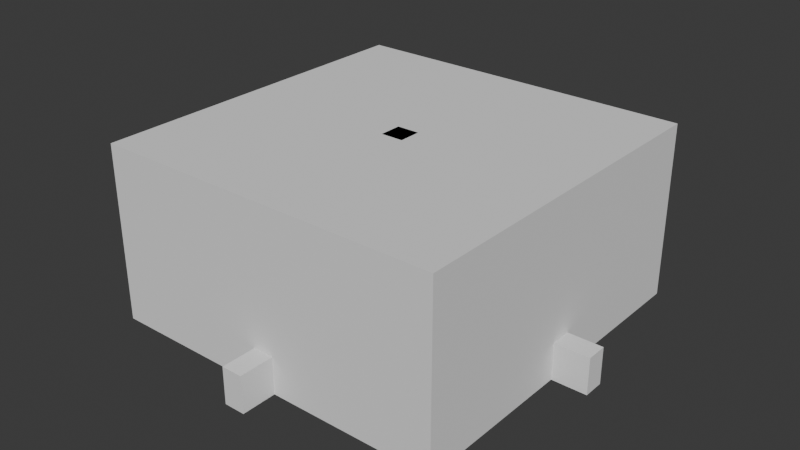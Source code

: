 # Source: museum.blend  (saved by Blender 5.0.119; exported with 4.5.12 LTS)
import bpy
from mathutils import Matrix  # noqa: F401  (used for matrix-valued properties, if any)

bpy.ops.wm.read_factory_settings(use_empty=True)
scene = bpy.context.scene
scene.name = 'Scene'

# ---- collections
col_furniture = bpy.data.collections.new('furniture'); scene.collection.children.link(col_furniture)
col_rooms = bpy.data.collections.new('rooms'); scene.collection.children.link(col_rooms)
col_cutouts = bpy.data.collections.new('cutouts'); col_rooms.children.link(col_cutouts)

# ---- world
world_world = bpy.data.worlds.new('World'); scene.world = world_world
world_world.use_nodes = True; world_world.node_tree.nodes.clear()
_N = world_world.node_tree.nodes; _L = world_world.node_tree.links
n0 = _N.new('ShaderNodeOutputWorld'); n0.name = 'World Output'; n0.location = (200, 100)
n1 = _N.new('ShaderNodeBackground'); n1.name = 'Background'; n1.location = (-200, 100)
n1.inputs[0].default_value = (0.05088, 0.05088, 0.05088, 1.0)
_L.new(n1.outputs[0], n0.inputs[0])
n0.is_active_output = True
world_world.color = (0.05088, 0.05088, 0.05088)
world_world.use_sun_shadow = False
world_world.sun_shadow_jitter_overblur = 0.0

# ---- meshes
me_cube_005 = bpy.data.meshes.new('Cube.005')
me_cube_005.from_pydata([(-1.0, -0.4, -2.0), (-1.0, -0.4, 2.0), (-1.0, 0.4, -2.0), (-1.0, 0.4, 2.0), (1.0, -0.4, -2.0), (1.0, -0.4, 2.0), (1.0, 0.4, -2.0), (1.0, 0.4, 2.0), (0.7143, 0.4, 1.667), (-0.7143, 0.4, 1.667), (-0.7143, 0.4, -1.667), (0.7143, 0.4, -1.667), (-0.7143, -0.4, 1.667), (0.7143, -0.4, 1.667), (-0.7143, -0.4, -1.667), (0.7143, -0.4, -1.667)], [], [(0, 1, 3, 2), (2, 3, 7, 6, 11, 8, 9, 10), (6, 2, 10, 11), (6, 7, 5, 4), (15, 4, 5, 1, 0, 14, 12, 13), (14, 0, 4, 15), (2, 6, 4, 0), (7, 3, 1, 5), (14, 10, 9, 12), (11, 15, 13, 8), (15, 11, 10, 14), (9, 8, 13, 12)])
_uv = me_cube_005.uv_layers.new(name='UVMap')
_uv.uv.foreach_set('vector', [0.375, 0.0, 0.625, 0.0, 0.625, 0.25, 0.375, 0.25, 0.375, 0.25, 0.625, 0.25, 0.625, 0.5, 0.375, 0.5, 0.3958, 0.4643, 0.6042, 0.4643, 0.6042, 0.2857, 0.3958, 0.2857, 0.375, 0.5, 0.375, 0.25, 0.3958, 0.2857, 0.3958, 0.4643, 0.375, 0.5, 0.625, 0.5, 0.625, 0.75, 0.375, 0.75, 0.3958, 0.7857, 0.375, 0.75, 0.625, 0.75, 0.625, 1.0, 0.375, 1.0, 0.3958, 0.9643, 0.6042, 0.9643, 0.6042, 0.7857, 0.3958, 0.9643, 0.375, 1.0, 0.375, 0.75, 0.3958, 0.7857, 0.125, 0.5, 0.375, 0.5, 0.375, 0.75, 0.125, 0.75, 0.625, 0.5, 0.875, 0.5, 0.875, 0.75, 0.625, 0.75, 0.7, 5.96e-09, 0.3, -6.557e-08, 0.3, 1.0, 0.7, 1.0, 0.7, 5.96e-09, 0.3, -6.557e-08, 0.3, 1.0, 0.7, 1.0, 0.3, 1.0, 0.7, 1.0, 0.7, 5.96e-09, 0.3, -6.557e-08, 0.7, 1.0, 0.7, 5.96e-09, 0.3, -6.557e-08, 0.3, 1.0])
me_cube_005.update()
me_cube_001 = bpy.data.meshes.new('Cube.001')
me_cube_001.from_pydata([(-1.0, -1.0, -1.0), (-1.0, -1.0, 1.0), (-1.0, 1.0, -1.0), (-1.0, 1.0, 1.0), (1.0, -1.0, -1.0), (1.0, -1.0, 1.0), (1.0, 1.0, -1.0), (1.0, 1.0, 1.0)], [], [(0, 1, 3, 2), (2, 3, 7, 6), (6, 7, 5, 4), (4, 5, 1, 0), (2, 6, 4, 0), (7, 3, 1, 5)])
_uv = me_cube_001.uv_layers.new(name='UVMap')
_uv.uv.foreach_set('vector', [1.0, 5.96e-08, 1.0, 1.0, -1.192e-07, 1.0, 5.96e-08, -1.192e-07, 1.0, 5.96e-08, 1.0, 1.0, -1.192e-07, 1.0, 5.96e-08, -1.192e-07, 1.0, 5.96e-08, 1.0, 1.0, -1.192e-07, 1.0, 5.96e-08, -1.192e-07, 1.0, 5.96e-08, 1.0, 1.0, -1.192e-07, 1.0, 5.96e-08, -1.192e-07, 1.0, 5.96e-08, 1.0, 1.0, -1.192e-07, 1.0, 5.96e-08, -1.192e-07, 1.0, 5.96e-08, 1.0, 1.0, -1.192e-07, 1.0, 5.96e-08, -1.192e-07])
me_cube_001.update()
me_cube_011 = bpy.data.meshes.new('Cube.011')
me_cube_011.from_pydata([(-1.0, -1.0, -1.0), (-1.0, -1.0, 1.0), (-1.0, 1.0, -1.0), (-1.0, 1.0, 1.0), (1.0, -1.0, -1.0), (1.0, -1.0, 1.0), (1.0, 1.0, -1.0), (1.0, 1.0, 1.0)], [], [(0, 1, 3, 2), (2, 3, 7, 6), (6, 7, 5, 4), (4, 5, 1, 0), (2, 6, 4, 0), (7, 3, 1, 5)])
_uv = me_cube_011.uv_layers.new(name='UVMap')
_uv.uv.foreach_set('vector', [1.0, 5.96e-08, 1.0, 1.0, -1.192e-07, 1.0, 5.96e-08, -1.192e-07, 1.0, 5.96e-08, 1.0, 1.0, -1.192e-07, 1.0, 5.96e-08, -1.192e-07, 1.0, 5.96e-08, 1.0, 1.0, -1.192e-07, 1.0, 5.96e-08, -1.192e-07, 1.0, 5.96e-08, 1.0, 1.0, -1.192e-07, 1.0, 5.96e-08, -1.192e-07, 1.0, 5.96e-08, 1.0, 1.0, -1.192e-07, 1.0, 5.96e-08, -1.192e-07, 1.0, 5.96e-08, 1.0, 1.0, -1.192e-07, 1.0, 5.96e-08, -1.192e-07])
me_cube_011.update()
me_cube_050 = bpy.data.meshes.new('Cube.050')
me_cube_050.from_pydata([(-1.0, -1.0, -1.0), (-1.0, -1.0, 1.0), (-1.0, 1.0, -1.0), (-1.0, 1.0, 1.0), (1.0, -1.0, -1.0), (1.0, -1.0, 1.0), (1.0, 1.0, -1.0), (1.0, 1.0, 1.0)], [], [(0, 1, 3, 2), (2, 3, 7, 6), (6, 7, 5, 4), (4, 5, 1, 0), (2, 6, 4, 0), (7, 3, 1, 5)])
_uv = me_cube_050.uv_layers.new(name='UVMap')
_uv.uv.foreach_set('vector', [1.0, 5.96e-08, 1.0, 1.0, -1.192e-07, 1.0, 5.96e-08, -1.192e-07, 1.0, 5.96e-08, 1.0, 1.0, -1.192e-07, 1.0, 5.96e-08, -1.192e-07, 1.0, 5.96e-08, 1.0, 1.0, -1.192e-07, 1.0, 5.96e-08, -1.192e-07, 1.0, 5.96e-08, 1.0, 1.0, -1.192e-07, 1.0, 5.96e-08, -1.192e-07, 1.0, 5.96e-08, 1.0, 1.0, -1.192e-07, 1.0, 5.96e-08, -1.192e-07, 1.0, 5.96e-08, 1.0, 1.0, -1.192e-07, 1.0, 5.96e-08, -1.192e-07])
me_cube_050.update()
me_cube_063 = bpy.data.meshes.new('Cube.063')
me_cube_063.from_pydata([(-1.0, -2.4, -2.0), (-1.0, -2.4, 2.0), (-1.0, 0.4, -2.0), (-1.0, 0.4, 2.0), (1.0, -2.4, -2.0), (1.0, -2.4, 2.0), (1.0, 0.4, -2.0), (1.0, 0.4, 2.0), (0.7143, 0.4, 1.667), (-0.7143, 0.4, 1.667), (-0.7143, 0.4, -1.667), (0.7143, 0.4, -1.667), (-0.7143, -2.4, 1.667), (0.7143, -2.4, 1.667), (-0.7143, -2.4, -1.667), (0.7143, -2.4, -1.667)], [], [(0, 1, 3, 2), (2, 3, 7, 6, 11, 8, 9, 10), (6, 2, 10, 11), (6, 7, 5, 4), (14, 0, 4, 15), (2, 6, 4, 0), (7, 3, 1, 5), (14, 10, 9, 12), (11, 15, 13, 8), (15, 11, 10, 14), (9, 8, 13, 12)])
_uv = me_cube_063.uv_layers.new(name='UVMap')
_uv.uv.foreach_set('vector', [0.375, 0.0, 0.625, 0.0, 0.625, 0.25, 0.375, 0.25, 0.375, 0.25, 0.625, 0.25, 0.625, 0.5, 0.375, 0.5, 0.3958, 0.4643, 0.6042, 0.4643, 0.6042, 0.2857, 0.3958, 0.2857, 0.375, 0.5, 0.375, 0.25, 0.3958, 0.2857, 0.3958, 0.4643, 0.375, 0.5, 0.625, 0.5, 0.625, 0.75, 0.375, 0.75, 0.3958, 0.9643, 0.375, 1.0, 0.375, 0.75, 0.3958, 0.7857, 0.125, 0.5, 0.375, 0.5, 0.375, 0.75, 0.125, 0.75, 0.625, 0.5, 0.875, 0.5, 0.875, 0.75, 0.625, 0.75, 0.7, 5.96e-09, 0.3, -6.557e-08, 0.3, 1.0, 0.7, 1.0, 0.7, 5.96e-09, 0.3, -6.557e-08, 0.3, 1.0, 0.7, 1.0, 0.3, -6.557e-08, 0.7, 5.96e-09, 0.3958, 0.2857, 0.7, 5.96e-09, 0.7, 1.0, 0.7, 5.96e-09, 0.3, -6.557e-08, 0.3, 1.0])
me_cube_063.update()
me_cube_064 = bpy.data.meshes.new('Cube.064')
me_cube_064.from_pydata([(-0.5, -0.5, -0.5), (-0.5, -0.5, 0.5), (-0.5, 0.5, -0.5), (-0.5, 0.5, 0.5), (0.5, -0.5, -0.5), (0.5, -0.5, 0.5), (0.5, 0.5, -0.5), (0.5, 0.5, 0.5), (-0.5, -0.5, -0.475), (-0.5, 0.5, -0.475), (0.5, 0.5, -0.475), (0.5, -0.5, -0.475), (-0.5, -0.5, 0.475), (-0.5, 0.5, 0.475), (0.5, 0.5, 0.475), (0.5, -0.5, 0.475), (-0.8536, -0.8536, 0.475), (-0.8536, -0.8536, 0.5), (-0.8536, 0.8536, 0.5), (0.8536, 0.8536, 0.5), (0.8536, -0.8536, 0.5), (-0.8536, 0.8536, 0.475), (0.8536, 0.8536, 0.475), (0.8536, -0.8536, 0.475), (-0.8536, 0.8536, -0.5), (-0.8536, -0.8536, -0.5), (-0.8536, 0.8536, -0.475), (0.8536, 0.8536, -0.5), (0.8536, 0.8536, -0.475), (0.8536, -0.8536, -0.5), (0.8536, -0.8536, -0.475), (-0.8536, -0.8536, -0.475), (-1.066, 1.066, -0.5), (-1.066, -1.066, -0.5), (-1.066, 1.066, -0.475), (1.066, 1.066, -0.5), (1.066, 1.066, -0.475), (1.066, -1.066, -0.5), (1.066, -1.066, -0.475), (-1.066, -1.066, -0.475), (-1.066, -1.066, 0.475), (-1.066, -1.066, 0.5), (-1.066, 1.066, 0.5), (1.066, 1.066, 0.5), (1.066, -1.066, 0.5), (-1.066, 1.066, 0.475), (1.066, 1.066, 0.475), (1.066, -1.066, 0.475)], [], [(5, 1, 17, 20), (1, 3, 18, 17), (12, 15, 23, 16), (14, 13, 21, 22), (2, 6, 4, 0), (7, 3, 1, 5), (11, 8, 31, 30), (4, 6, 27, 29), (9, 10, 28, 26), (2, 0, 25, 24), (11, 15, 12, 8), (10, 14, 15, 11), (9, 13, 14, 10), (8, 12, 13, 9), (17, 18, 42, 41), (19, 20, 44, 43), (23, 22, 46, 47), (21, 16, 40, 45), (13, 12, 16, 21), (3, 7, 19, 18), (15, 14, 22, 23), (7, 5, 20, 19), (29, 27, 35, 37), (25, 29, 37, 33), (30, 31, 39, 38), (26, 28, 36, 34), (0, 4, 29, 25), (8, 9, 26, 31), (10, 11, 30, 28), (6, 2, 24, 27), (37, 38, 39, 33), (35, 36, 38, 37), (32, 34, 36, 35), (33, 39, 34, 32), (27, 24, 32, 35), (31, 26, 34, 39), (24, 25, 33, 32), (28, 30, 38, 36), (40, 41, 42, 45), (45, 42, 43, 46), (46, 43, 44, 47), (47, 44, 41, 40), (22, 21, 45, 46), (16, 23, 47, 40), (20, 17, 41, 44), (18, 19, 43, 42)])
_uv = me_cube_064.uv_layers.new(name='UVMap')
_uv.uv.foreach_set('vector', [0.625, 0.75, 0.875, 0.75, 0.875, 0.75, 0.625, 0.75, 0.875, 0.75, 0.875, 0.5, 0.875, 0.5, 0.875, 0.75, 0.6092, 1.0, 0.6092, 0.75, 0.6092, 0.75, 0.6092, 1.0, 0.6092, 0.5, 0.6092, 0.25, 0.6092, 0.25, 0.6092, 0.5, 0.125, 0.5, 0.375, 0.5, 0.375, 0.75, 0.125, 0.75, 0.625, 0.5, 0.875, 0.5, 0.875, 0.75, 0.625, 0.75, 0.3812, 0.75, 0.3812, 1.0, 0.3812, 1.0, 0.3812, 0.75, 0.375, 0.75, 0.375, 0.5, 0.375, 0.5, 0.375, 0.75, 0.3812, 0.25, 0.3812, 0.5, 0.3812, 0.5, 0.3812, 0.25, 0.125, 0.5, 0.125, 0.75, 0.125, 0.75, 0.125, 0.5, 0.3812, 0.75, 0.6092, 0.75, 0.6092, 1.0, 0.3812, 1.0, 0.3812, 0.5, 0.6092, 0.5, 0.6092, 0.75, 0.3812, 0.75, 0.3812, 0.25, 0.6092, 0.25, 0.6092, 0.5, 0.3812, 0.5, 0.3812, 0.0, 0.6092, 0.0, 0.6092, 0.25, 0.3812, 0.25, 0.875, 0.75, 0.875, 0.5, 0.875, 0.5, 0.875, 0.75, 0.625, 0.5, 0.625, 0.75, 0.625, 0.75, 0.625, 0.5, 0.6092, 0.75, 0.6092, 0.5, 0.6092, 0.5, 0.6092, 0.75, 0.6092, 0.25, 0.6092, 0.0, 0.6092, 0.0, 0.6092, 0.25, 0.6092, 0.25, 0.6092, 0.0, 0.6092, 0.0, 0.6092, 0.25, 0.875, 0.5, 0.625, 0.5, 0.625, 0.5, 0.875, 0.5, 0.6092, 0.75, 0.6092, 0.5, 0.6092, 0.5, 0.6092, 0.75, 0.625, 0.5, 0.625, 0.75, 0.625, 0.75, 0.625, 0.5, 0.375, 0.75, 0.375, 0.5, 0.375, 0.5, 0.375, 0.75, 0.125, 0.75, 0.375, 0.75, 0.375, 0.75, 0.125, 0.75, 0.3812, 0.75, 0.3812, 1.0, 0.3812, 1.0, 0.3812, 0.75, 0.3812, 0.25, 0.3812, 0.5, 0.3812, 0.5, 0.3812, 0.25, 0.125, 0.75, 0.375, 0.75, 0.375, 0.75, 0.125, 0.75, 0.3812, 0.0, 0.3812, 0.25, 0.3812, 0.25, 0.3812, 0.0, 0.3812, 0.5, 0.3812, 0.75, 0.3812, 0.75, 0.3812, 0.5, 0.375, 0.5, 0.125, 0.5, 0.125, 0.5, 0.375, 0.5, 0.375, 0.75, 0.3812, 0.75, 0.3812, 1.0, 0.375, 1.0, 0.375, 0.5, 0.3812, 0.5, 0.3812, 0.75, 0.375, 0.75, 0.375, 0.25, 0.3812, 0.25, 0.3812, 0.5, 0.375, 0.5, 0.375, 0.0, 0.3812, 0.0, 0.3812, 0.25, 0.375, 0.25, 0.375, 0.5, 0.125, 0.5, 0.125, 0.5, 0.375, 0.5, 0.3812, 0.0, 0.3812, 0.25, 0.3812, 0.25, 0.3812, 0.0, 0.125, 0.5, 0.125, 0.75, 0.125, 0.75, 0.125, 0.5, 0.3812, 0.5, 0.3812, 0.75, 0.3812, 0.75, 0.3812, 0.5, 0.6092, 0.0, 0.625, 0.0, 0.625, 0.25, 0.6092, 0.25, 0.6092, 0.25, 0.625, 0.25, 0.625, 0.5, 0.6092, 0.5, 0.6092, 0.5, 0.625, 0.5, 0.625, 0.75, 0.6092, 0.75, 0.6092, 0.75, 0.625, 0.75, 0.625, 1.0, 0.6092, 1.0, 0.6092, 0.5, 0.6092, 0.25, 0.6092, 0.25, 0.6092, 0.5, 0.6092, 1.0, 0.6092, 0.75, 0.6092, 0.75, 0.6092, 1.0, 0.625, 0.75, 0.875, 0.75, 0.875, 0.75, 0.625, 0.75, 0.875, 0.5, 0.625, 0.5, 0.625, 0.5, 0.875, 0.5])
me_cube_064.update()
me_plane_001 = bpy.data.meshes.new('Plane.001')
me_plane_001.from_pydata([(-0.5, -0.5, 0.0), (0.5, -0.5, 0.0), (-0.5, 0.5, 0.0), (0.5, 0.5, 0.0)], [], [(0, 1, 3, 2)])
_uv = me_plane_001.uv_layers.new(name='UVMap')
_uv.uv.foreach_set('vector', [0.0, 0.0, 1.0, 0.0, 1.0, 1.0, 0.0, 1.0])
me_plane_001.update()
me_cube = bpy.data.meshes.new('Cube')
me_cube.from_pydata([(20.0, 1.2, -10.0), (-1.2, 20.0, -10.0), (20.0, 1.2, -5.8), (-1.2, 20.0, -5.8), (-1.2, -20.0, -10.0), (-20.0, 1.2, -10.0), (-1.2, -20.0, -5.8), (-20.0, 1.2, -5.8), (20.0, -1.2, -10.0), (1.2, 20.0, -10.0), (20.0, -1.2, -5.8), (1.2, 20.0, -5.8), (1.2, -20.0, -10.0), (-20.0, -1.2, -10.0), (1.2, -20.0, -5.8), (-20.0, -1.2, -5.8), (-20.0, -20.0, -10.0), (-20.0, -20.0, 10.0), (-20.0, 20.0, -10.0), (-20.0, 20.0, 10.0), (20.0, -20.0, -10.0), (20.0, -20.0, 10.0), (20.0, 20.0, -10.0), (20.0, 20.0, 10.0), (-22.0, -1.2, -10.0), (-22.0, 1.2, -10.0), (-1.2, 22.0, -10.0), (1.2, 22.0, -10.0), (22.0, -1.2, -10.0), (22.0, 1.2, -10.0), (-1.2, -22.0, -10.0), (1.2, -22.0, -10.0)], [], [(7, 5, 18, 19, 17, 16, 13, 15), (11, 9, 22, 23, 19, 18, 1, 3), (8, 20, 21, 23, 22, 0, 2, 10), (4, 16, 17, 21, 20, 12, 14, 6), (1, 18, 5, 13, 16, 4, 12, 20, 8, 0, 22, 9), (23, 21, 17, 19), (24, 13, 5, 25), (29, 0, 8, 28), (26, 1, 9, 27), (31, 12, 4, 30)])
_uv = me_cube.uv_layers.new(name='UVMap')
_uv.uv.foreach_set('vector', [0.4275, 0.1325, 0.375, 0.1325, 0.375, 0.25, 0.625, 0.25, 0.625, 0.0, 0.375, 0.0, 0.375, 0.1175, 0.4275, 0.1175, 0.4275, 0.3825, 0.375, 0.3825, 0.375, 0.5, 0.625, 0.5, 0.625, 0.25, 0.375, 0.25, 0.375, 0.3675, 0.4275, 0.3675, 0.375, 0.6325, 0.375, 0.75, 0.625, 0.75, 0.625, 0.5, 0.375, 0.5, 0.375, 0.6175, 0.4275, 0.6175, 0.4275, 0.6325, 0.375, 0.8825, 0.375, 1.0, 0.625, 1.0, 0.625, 0.75, 0.375, 0.75, 0.375, 0.8675, 0.4275, 0.8675, 0.4275, 0.8825, 0.2425, 0.5, 0.125, 0.5, 0.125, 0.6175, 0.125, 0.6325, 0.125, 0.75, 0.2425, 0.75, 0.2575, 0.75, 0.375, 0.75, 0.375, 0.6325, 0.375, 0.6175, 0.375, 0.5, 0.2575, 0.5, 0.625, 0.5, 0.625, 0.75, 0.875, 0.75, 0.875, 0.5, 0.5, 1.0, 1.0, 1.0, 1.0, 5.96e-08, 0.5, -2.98e-08, 0.5, -2.98e-08, 5.96e-08, -1.192e-07, -1.192e-07, 1.0, 0.5, 1.0, 0.5, -2.98e-08, 5.96e-08, -1.192e-07, -1.192e-07, 1.0, 0.5, 1.0, 0.5, 1.0, 1.0, 1.0, 1.0, 5.96e-08, 0.5, -2.98e-08])
me_cube.update()
me_cube_051 = bpy.data.meshes.new('Cube.051')
me_cube_051.from_pydata([(-1.0, -1.0, -1.0), (-1.0, -1.0, 1.0), (-1.0, 1.0, -1.0), (-1.0, 1.0, 1.0), (1.0, -1.0, -1.0), (1.0, -1.0, 1.0), (1.0, 1.0, -1.0), (1.0, 1.0, 1.0)], [], [(0, 1, 3, 2), (2, 3, 7, 6), (6, 7, 5, 4), (4, 5, 1, 0), (2, 6, 4, 0), (7, 3, 1, 5)])
_uv = me_cube_051.uv_layers.new(name='UVMap')
_uv.uv.foreach_set('vector', [1.0, 5.96e-08, 1.0, 1.0, -1.192e-07, 1.0, 5.96e-08, -1.192e-07, 1.0, 5.96e-08, 1.0, 1.0, -1.192e-07, 1.0, 5.96e-08, -1.192e-07, 1.0, 5.96e-08, 1.0, 1.0, -1.192e-07, 1.0, 5.96e-08, -1.192e-07, 1.0, 5.96e-08, 1.0, 1.0, -1.192e-07, 1.0, 5.96e-08, -1.192e-07, 1.0, 5.96e-08, 1.0, 1.0, -1.192e-07, 1.0, 5.96e-08, -1.192e-07, 1.0, 5.96e-08, 1.0, 1.0, -1.192e-07, 1.0, 5.96e-08, -1.192e-07])
me_cube_051.update()
me_cube_052 = bpy.data.meshes.new('Cube.052')
me_cube_052.from_pydata([(-1.0, -1.0, -1.0), (-1.0, -1.0, 1.0), (-1.0, 1.0, -1.0), (-1.0, 1.0, 1.0), (1.0, -1.0, -1.0), (1.0, -1.0, 1.0), (1.0, 1.0, -1.0), (1.0, 1.0, 1.0)], [], [(0, 1, 3, 2), (2, 3, 7, 6), (6, 7, 5, 4), (4, 5, 1, 0), (2, 6, 4, 0), (7, 3, 1, 5)])
_uv = me_cube_052.uv_layers.new(name='UVMap')
_uv.uv.foreach_set('vector', [1.0, 5.96e-08, 1.0, 1.0, -1.192e-07, 1.0, 5.96e-08, -1.192e-07, 1.0, 5.96e-08, 1.0, 1.0, -1.192e-07, 1.0, 5.96e-08, -1.192e-07, 1.0, 5.96e-08, 1.0, 1.0, -1.192e-07, 1.0, 5.96e-08, -1.192e-07, 1.0, 5.96e-08, 1.0, 1.0, -1.192e-07, 1.0, 5.96e-08, -1.192e-07, 1.0, 5.96e-08, 1.0, 1.0, -1.192e-07, 1.0, 5.96e-08, -1.192e-07, 1.0, 5.96e-08, 1.0, 1.0, -1.192e-07, 1.0, 5.96e-08, -1.192e-07])
me_cube_052.update()
me_cube_061 = bpy.data.meshes.new('Cube.061')
me_cube_061.from_pydata([(-1.0, -1.0, -1.0), (-1.0, -1.0, 1.0), (-1.0, 1.0, -1.0), (-1.0, 1.0, 1.0), (1.0, -1.0, -1.0), (1.0, -1.0, 1.0), (1.0, 1.0, -1.0), (1.0, 1.0, 1.0)], [], [(0, 1, 3, 2), (2, 3, 7, 6), (6, 7, 5, 4), (4, 5, 1, 0), (2, 6, 4, 0), (7, 3, 1, 5)])
_uv = me_cube_061.uv_layers.new(name='UVMap')
_uv.uv.foreach_set('vector', [1.0, 5.96e-08, 1.0, 1.0, -1.192e-07, 1.0, 5.96e-08, -1.192e-07, 1.0, 5.96e-08, 1.0, 1.0, -1.192e-07, 1.0, 5.96e-08, -1.192e-07, 1.0, 5.96e-08, 1.0, 1.0, -1.192e-07, 1.0, 5.96e-08, -1.192e-07, 1.0, 5.96e-08, 1.0, 1.0, -1.192e-07, 1.0, 5.96e-08, -1.192e-07, 1.0, 5.96e-08, 1.0, 1.0, -1.192e-07, 1.0, 5.96e-08, -1.192e-07, 1.0, 5.96e-08, 1.0, 1.0, -1.192e-07, 1.0, 5.96e-08, -1.192e-07])
me_cube_061.update()
me_cube_062 = bpy.data.meshes.new('Cube.062')
me_cube_062.from_pydata([(-1.0, -1.0, -1.0), (-1.0, -1.0, 1.0), (-1.0, 1.0, -1.0), (-1.0, 1.0, 1.0), (1.0, -1.0, -1.0), (1.0, -1.0, 1.0), (1.0, 1.0, -1.0), (1.0, 1.0, 1.0)], [], [(0, 1, 3, 2), (2, 3, 7, 6), (6, 7, 5, 4), (4, 5, 1, 0), (2, 6, 4, 0), (7, 3, 1, 5)])
_uv = me_cube_062.uv_layers.new(name='UVMap')
_uv.uv.foreach_set('vector', [1.0, 5.96e-08, 1.0, 1.0, -1.192e-07, 1.0, 5.96e-08, -1.192e-07, 1.0, 5.96e-08, 1.0, 1.0, -1.192e-07, 1.0, 5.96e-08, -1.192e-07, 1.0, 5.96e-08, 1.0, 1.0, -1.192e-07, 1.0, 5.96e-08, -1.192e-07, 1.0, 5.96e-08, 1.0, 1.0, -1.192e-07, 1.0, 5.96e-08, -1.192e-07, 1.0, 5.96e-08, 1.0, 1.0, -1.192e-07, 1.0, 5.96e-08, -1.192e-07, 1.0, 5.96e-08, 1.0, 1.0, -1.192e-07, 1.0, 5.96e-08, -1.192e-07])
me_cube_062.update()

# ---- objects
ob_portal_frame = bpy.data.objects.new('portal_frame', me_cube_005)
ob_portal_h = bpy.data.objects.new('portal_h', me_cube_001)
ob_portal_v = bpy.data.objects.new('portal_v', me_cube_011)
ob_portal_cutout = bpy.data.objects.new('portal_cutout', me_cube_050)
ob_tunnel = bpy.data.objects.new('tunnel', me_cube_063)
ob_pillar = bpy.data.objects.new('pillar', me_cube_064)
ob_wall = bpy.data.objects.new('wall', me_plane_001)
ob_room = bpy.data.objects.new('room', me_cube)
ob_portal_cutout_001 = bpy.data.objects.new('portal_cutout.001', me_cube_051)
ob_portal_cutout_002 = bpy.data.objects.new('portal_cutout.002', me_cube_052)
ob_portal_cutout_011 = bpy.data.objects.new('portal_cutout.011', me_cube_061)
ob_portal_cutout_012 = bpy.data.objects.new('portal_cutout.012', me_cube_062)

# ---- transforms, parenting, visibility, modifiers, constraints
ob_portal_frame.location = (0.0, 0.0, 2.0)
ob_portal_frame.scale = (1.4, 1.0, 1.2)
ob_portal_h.location = (0.0, 0.0, 2.0)
ob_portal_h.scale = (1.0, 0.2, 2.0)
ob_portal_v.location = (0.0, 0.0, 2.0)
ob_portal_v.rotation_euler = (0.0, -0.0, -1.571)
ob_portal_v.scale = (1.0, 0.2, 2.0)
ob_portal_cutout.location = (0.0, 0.0, 2.1)
ob_portal_cutout.scale = (1.2, 2.0, 2.1)
ob_tunnel.location = (0.0, 0.0, 2.0)
ob_tunnel.rotation_euler = (0.0, 0.0, 3.142)
ob_tunnel.scale = (1.4, 1.0, 1.2)
ob_pillar.location = (0.0, 0.0, 10.0)
ob_pillar.scale = (1.2, 1.2, 20.0)
ob_wall.location = (0.0, 0.0, 0.0)
ob_wall.rotation_euler = (1.571, -0.0, 3.142)
ob_room.location = (0.0, 0.0, 10.0)
ob_portal_cutout_001.location = (-22.0, 0.0, 2.1)
ob_portal_cutout_001.rotation_euler = (0.0, -0.0, -1.571)
ob_portal_cutout_001.scale = (1.2, 2.0, 2.1)
ob_portal_cutout_002.location = (22.0, 0.0, 2.1)
ob_portal_cutout_002.rotation_euler = (0.0, -0.0, -1.571)
ob_portal_cutout_002.scale = (1.2, 2.0, 2.1)
ob_portal_cutout_011.location = (1.907e-06, 22.0, 2.1)
ob_portal_cutout_011.scale = (1.2, 2.0, 2.1)
ob_portal_cutout_012.location = (-1.907e-06, -22.0, 2.1)
ob_portal_cutout_012.scale = (1.2, 2.0, 2.1)

# ---- collection membership
col_furniture.objects.link(ob_portal_frame)
col_furniture.objects.link(ob_portal_h)
col_furniture.objects.link(ob_portal_v)
col_furniture.objects.link(ob_portal_cutout)
col_furniture.objects.link(ob_tunnel)
col_furniture.objects.link(ob_pillar)
col_furniture.objects.link(ob_wall)
col_rooms.objects.link(ob_room)
col_cutouts.objects.link(ob_portal_cutout_001)
col_cutouts.objects.link(ob_portal_cutout_002)
col_cutouts.objects.link(ob_portal_cutout_011)
col_cutouts.objects.link(ob_portal_cutout_012)

# ---- scene / render settings (as saved in the file)
scene.frame_start = 1; scene.frame_end = 250; scene.frame_set(27)
scene.render.engine = 'BLENDER_EEVEE_NEXT'
scene.render.bake_bias = 0.0
scene.render.bake_samples = 0
scene.cycles.sampling_pattern = 'TABULATED_SOBOL'
scene.eevee.ray_tracing_options.trace_max_roughness = 0.0
bpy.context.view_layer.update()

# ---- added for rendering (the .blend has no active camera and no usable light): camera, sun
cam_auto = bpy.data.cameras.new('AutoCamera')
cam_auto.lens = 50.0
cam_auto.sensor_width = 36.0
cam_auto.clip_end = 1151.41
ob_auto_camera = bpy.data.objects.new('AutoCamera', cam_auto)
scene.collection.objects.link(ob_auto_camera)
ob_auto_camera.location = (65.6078, -78.7294, 62.2363)
ob_auto_camera.rotation_euler = (1.09748, -7.21219e-08, 0.694738)
scene.camera = ob_auto_camera
light_auto_sun = bpy.data.lights.new('AutoSun', 'SUN')
light_auto_sun.energy = 3.0
light_auto_sun.angle = 0.0523599
ob_auto_sun = bpy.data.objects.new('AutoSun', light_auto_sun)
scene.collection.objects.link(ob_auto_sun)
ob_auto_sun.rotation_euler = (0.872665, 0.174533, 0.523599)
bpy.context.view_layer.update()
